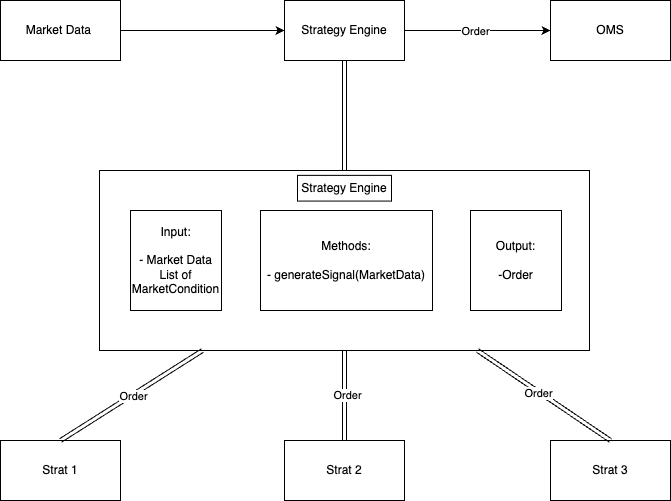

The diagram above was exported from draw.io. Its source (the exported page's mxGraphModel, read from the mxfile embedded in the PNG):
<mxGraphModel dx="746" dy="397" grid="1" gridSize="10" guides="1" tooltips="1" connect="1" arrows="1" fold="1" page="1" pageScale="1" pageWidth="827" pageHeight="1169" math="0" shadow="0">
  <root>
    <mxCell id="0" />
    <mxCell id="1" parent="0" />
    <mxCell id="2" value="Strat 3" style="rounded=0;whiteSpace=wrap;html=1;strokeColor=light-dark(#000000,#FFFFFF);" parent="1" vertex="1">
      <mxGeometry x="620" y="490" width="120" height="60" as="geometry" />
    </mxCell>
    <mxCell id="3" value="Strat 2" style="rounded=0;whiteSpace=wrap;html=1;strokeColor=light-dark(#000000,#FFFFFF);" parent="1" vertex="1">
      <mxGeometry x="354" y="490" width="120" height="60" as="geometry" />
    </mxCell>
    <mxCell id="4" value="Strat 1" style="rounded=0;whiteSpace=wrap;html=1;strokeColor=light-dark(#000000,#FFFFFF);" parent="1" vertex="1">
      <mxGeometry x="70" y="490" width="120" height="60" as="geometry" />
    </mxCell>
    <mxCell id="6" value="OMS" style="rounded=0;whiteSpace=wrap;html=1;strokeColor=light-dark(#000000,#FFFFFF);" parent="1" vertex="1">
      <mxGeometry x="620" y="50" width="120" height="60" as="geometry" />
    </mxCell>
    <mxCell id="12" style="edgeStyle=none;html=1;strokeColor=light-dark(#000000,#FFFFFF);" parent="1" source="7" target="6" edge="1">
      <mxGeometry relative="1" as="geometry" />
    </mxCell>
    <mxCell id="27" value="Order" style="edgeLabel;html=1;align=center;verticalAlign=middle;resizable=0;points=[];" parent="12" vertex="1" connectable="0">
      <mxGeometry x="-0.0411" relative="1" as="geometry">
        <mxPoint as="offset" />
      </mxGeometry>
    </mxCell>
    <mxCell id="13" style="edgeStyle=none;html=1;shape=link;strokeColor=light-dark(#000000,#FFFFFF);" parent="1" source="7" target="5" edge="1">
      <mxGeometry relative="1" as="geometry" />
    </mxCell>
    <mxCell id="7" value="Strategy Engine" style="rounded=0;whiteSpace=wrap;html=1;strokeColor=light-dark(#000000,#FFFFFF);" parent="1" vertex="1">
      <mxGeometry x="354" y="50" width="120" height="60" as="geometry" />
    </mxCell>
    <mxCell id="11" style="edgeStyle=none;html=1;entryX=0;entryY=0.5;entryDx=0;entryDy=0;strokeColor=light-dark(#000000,#FFFFFF);" parent="1" source="8" target="7" edge="1">
      <mxGeometry relative="1" as="geometry" />
    </mxCell>
    <mxCell id="8" value="Market Data&amp;nbsp;" style="rounded=0;whiteSpace=wrap;html=1;strokeColor=light-dark(#000000,#FFFFFF);" parent="1" vertex="1">
      <mxGeometry x="70" y="50" width="120" height="60" as="geometry" />
    </mxCell>
    <mxCell id="15" value="" style="group;strokeColor=light-dark(#000000,#FFFFFF);" parent="1" vertex="1" connectable="0">
      <mxGeometry x="169" y="220" width="490" height="180" as="geometry" />
    </mxCell>
    <mxCell id="5" value="" style="rounded=0;whiteSpace=wrap;html=1;strokeColor=light-dark(#000000,#FFFFFF);" parent="15" vertex="1">
      <mxGeometry width="490" height="180" as="geometry" />
    </mxCell>
    <mxCell id="14" value="Strategy Engine" style="rounded=0;whiteSpace=wrap;html=1;strokeColor=light-dark(#000000,#FFFFFF);" parent="15" vertex="1">
      <mxGeometry x="198" y="4.857142857142858" width="94" height="25.714285714285715" as="geometry" />
    </mxCell>
    <mxCell id="16" value="&lt;div style=&quot;&quot;&gt;&lt;font style=&quot;color: light-dark(rgb(0, 0, 0), rgb(255, 255, 255));&quot;&gt;Input:&lt;/font&gt;&lt;/div&gt;&lt;div style=&quot;&quot;&gt;&lt;font style=&quot;color: light-dark(rgb(0, 0, 0), rgb(255, 255, 255));&quot;&gt;&lt;br&gt;&lt;/font&gt;&lt;/div&gt;&lt;div style=&quot;&quot;&gt;&lt;font style=&quot;color: light-dark(rgb(0, 0, 0), rgb(255, 255, 255));&quot;&gt;&lt;font style=&quot;color: light-dark(rgb(0, 0, 0), rgb(255, 255, 255));&quot;&gt;- Marke&lt;/font&gt;t Data&lt;/font&gt;&lt;/div&gt;&lt;div style=&quot;&quot;&gt;&lt;font style=&quot;color: light-dark(rgb(0, 0, 0), rgb(255, 255, 255));&quot;&gt;List of MarketCondition&lt;/font&gt;&lt;/div&gt;" style="rounded=0;whiteSpace=wrap;html=1;align=center;strokeColor=light-dark(#000000,#FFFFFF);" parent="15" vertex="1">
      <mxGeometry x="31" y="40" width="91" height="100" as="geometry" />
    </mxCell>
    <mxCell id="17" value="&lt;div style=&quot;&quot;&gt;&lt;font style=&quot;color: light-dark(rgb(0, 0, 0), rgb(255, 255, 255));&quot;&gt;Methods:&lt;/font&gt;&lt;/div&gt;&lt;div style=&quot;&quot;&gt;&lt;font style=&quot;color: light-dark(rgb(0, 0, 0), rgb(255, 255, 255));&quot;&gt;&lt;br&gt;&lt;/font&gt;&lt;/div&gt;&lt;div style=&quot;&quot;&gt;&lt;font style=&quot;color: light-dark(rgb(0, 0, 0), rgb(255, 255, 255));&quot;&gt;- generateSignal(MarketData)&lt;/font&gt;&lt;/div&gt;" style="rounded=0;whiteSpace=wrap;html=1;align=center;strokeColor=light-dark(#000000,#FFFFFF);" parent="15" vertex="1">
      <mxGeometry x="161" y="40" width="172" height="100" as="geometry" />
    </mxCell>
    <mxCell id="18" value="&lt;div style=&quot;&quot;&gt;&lt;font style=&quot;color: light-dark(rgb(0, 0, 0), rgb(255, 255, 255));&quot;&gt;Output:&lt;/font&gt;&lt;/div&gt;&lt;div style=&quot;&quot;&gt;&lt;font style=&quot;color: light-dark(rgb(0, 0, 0), rgb(255, 255, 255));&quot;&gt;&lt;br&gt;&lt;/font&gt;&lt;/div&gt;&lt;div style=&quot;&quot;&gt;&lt;font style=&quot;color: light-dark(rgb(0, 0, 0), rgb(255, 255, 255));&quot;&gt;-Order&lt;/font&gt;&lt;/div&gt;" style="rounded=0;whiteSpace=wrap;html=1;align=center;strokeColor=light-dark(#000000,#FFFFFF);" parent="15" vertex="1">
      <mxGeometry x="371" y="40" width="91" height="100" as="geometry" />
    </mxCell>
    <mxCell id="19" style="edgeStyle=none;html=1;entryX=0.5;entryY=0;entryDx=0;entryDy=0;shape=link;" parent="1" source="5" target="4" edge="1">
      <mxGeometry relative="1" as="geometry" />
    </mxCell>
    <mxCell id="25" value="Order" style="edgeLabel;html=1;align=center;verticalAlign=middle;resizable=0;points=[];" parent="19" vertex="1" connectable="0">
      <mxGeometry x="-0.01" y="1" relative="1" as="geometry">
        <mxPoint as="offset" />
      </mxGeometry>
    </mxCell>
    <mxCell id="20" style="edgeStyle=none;html=1;entryX=0.5;entryY=0;entryDx=0;entryDy=0;shape=link;" parent="1" source="5" target="3" edge="1">
      <mxGeometry relative="1" as="geometry" />
    </mxCell>
    <mxCell id="24" value="Order" style="edgeLabel;html=1;align=center;verticalAlign=middle;resizable=0;points=[];" parent="20" vertex="1" connectable="0">
      <mxGeometry x="-0.0222" y="2" relative="1" as="geometry">
        <mxPoint as="offset" />
      </mxGeometry>
    </mxCell>
    <mxCell id="21" style="edgeStyle=none;html=1;entryX=0.5;entryY=0;entryDx=0;entryDy=0;shape=link;" parent="1" source="5" target="2" edge="1">
      <mxGeometry relative="1" as="geometry" />
    </mxCell>
    <mxCell id="23" value="Order" style="edgeLabel;html=1;align=center;verticalAlign=middle;resizable=0;points=[];" parent="21" vertex="1" connectable="0">
      <mxGeometry x="-0.0777" y="-1" relative="1" as="geometry">
        <mxPoint as="offset" />
      </mxGeometry>
    </mxCell>
  </root>
</mxGraphModel>